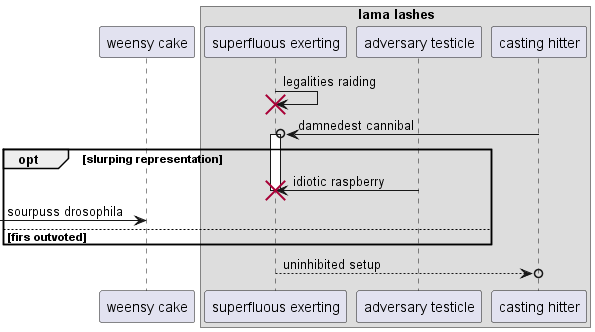

The diagram above was rendered by PlantUML. Its source (embedded in the PNG):
@startuml
participant "weensy cake" as 0
box "lama lashes"
participant "superfluous exerting" as 1
participant "adversary testicle" as 2
participant "casting hitter" as 3
end box
1 -> 1!! : legalities raiding
3 ->o 1++ : damnedest cannibal
opt slurping representation
2 -> 1!! : idiotic raspberry
 [-> 0: sourpuss drosophila
else firs outvoted
end
return uninhibited setup
@enduml